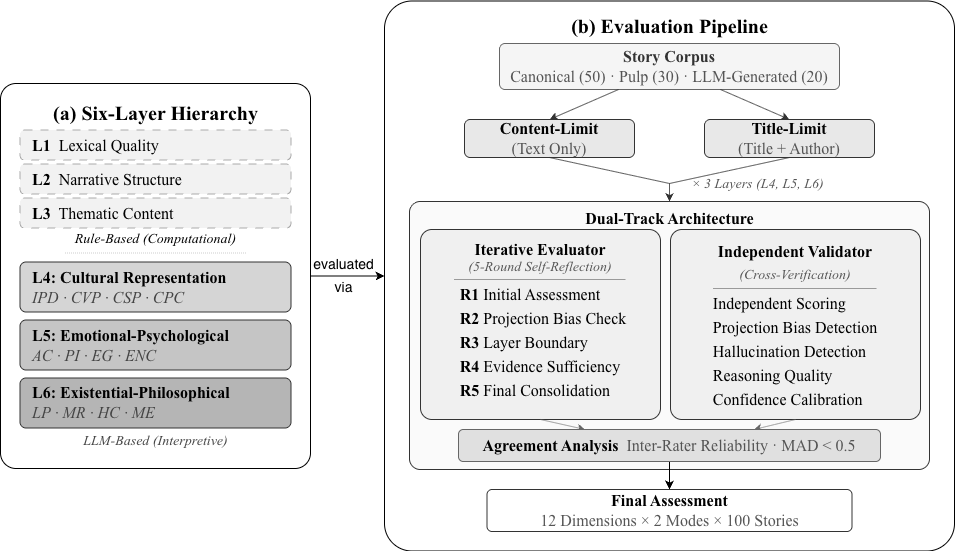

The diagram above was exported from draw.io. Its source (the exported page's mxGraphModel, read from the mxfile embedded in the PNG):
<mxGraphModel dx="970" dy="571" grid="1" gridSize="10" guides="1" tooltips="1" connect="1" arrows="1" fold="1" page="1" pageScale="1" pageWidth="1100" pageHeight="580" math="0" shadow="0">
  <root>
    <mxCell id="0" />
    <mxCell id="1" parent="0" />
    <mxCell id="e7UuywptLZL1m92JtHOY-2" parent="1" style="rounded=1;whiteSpace=wrap;html=1;arcSize=5;" value="" vertex="1">
      <mxGeometry height="550" width="570" x="444" y="11.5" as="geometry" />
    </mxCell>
    <mxCell id="e7UuywptLZL1m92JtHOY-1" parent="1" style="rounded=1;whiteSpace=wrap;html=1;arcSize=5;" value="" vertex="1">
      <mxGeometry height="385" width="310" x="60" y="94" as="geometry" />
    </mxCell>
    <mxCell id="b_title" parent="1" style="text;html=1;align=center;verticalAlign=middle;fontSize=13;fontFamily=Times New Roman;strokeColor=none;fillColor=none;" value="&lt;b&gt;&lt;font style=&quot;font-size: 20px;&quot;&gt;(b) Evaluation Pipeline&lt;/font&gt;&lt;/b&gt;" vertex="1">
      <mxGeometry height="28" width="440" x="509" y="22" as="geometry" />
    </mxCell>
    <mxCell id="corpus" parent="1" style="rounded=1;whiteSpace=wrap;html=1;fillColor=#f5f5f5;strokeColor=#666666;arcSize=12;fontSize=16;fontFamily=Times New Roman;fontColor=#333333;" value="&lt;b&gt;Story Corpus&lt;/b&gt;&lt;br&gt;&lt;span style=&quot;color: rgb(85, 85, 85);&quot;&gt;Canonical (50) · Pulp (30) · LLM-Generated (20)&lt;/span&gt;" vertex="1">
      <mxGeometry height="46" width="340" x="559" y="54" as="geometry" />
    </mxCell>
    <mxCell id="arr_corpus_cl" edge="1" parent="1" source="corpus" style="endArrow=classic;html=1;strokeColor=#333333;strokeWidth=0.8;exitX=0.35;exitY=1;exitDx=0;exitDy=0;entryX=0.5;entryY=0;entryDx=0;entryDy=0;" target="mode_cl">
      <mxGeometry relative="1" as="geometry" />
    </mxCell>
    <mxCell id="arr_corpus_tl" edge="1" parent="1" source="corpus" style="endArrow=classic;html=1;strokeColor=#333333;strokeWidth=0.8;exitX=0.65;exitY=1;exitDx=0;exitDy=0;entryX=0.5;entryY=0;entryDx=0;entryDy=0;" target="mode_tl">
      <mxGeometry relative="1" as="geometry" />
    </mxCell>
    <mxCell id="mode_cl" parent="1" style="rounded=1;whiteSpace=wrap;html=1;fillColor=#e8e8e8;strokeColor=#333333;arcSize=15;fontSize=16;fontFamily=Times New Roman;" value="&lt;b&gt;Content-Limit&lt;/b&gt;&lt;br&gt;&lt;span style=&quot;color: rgb(85, 85, 85);&quot;&gt;(Text Only)&lt;/span&gt;" vertex="1">
      <mxGeometry height="38" width="170" x="524" y="130" as="geometry" />
    </mxCell>
    <mxCell id="mode_tl" parent="1" style="rounded=1;whiteSpace=wrap;html=1;fillColor=#e8e8e8;strokeColor=#333333;arcSize=15;fontSize=16;fontFamily=Times New Roman;" value="&lt;b&gt;Title-Limit&lt;/b&gt;&lt;br&gt;&lt;span style=&quot;color: rgb(85, 85, 85);&quot;&gt;(Title + Author)&lt;/span&gt;" vertex="1">
      <mxGeometry height="38" width="170" x="764" y="130" as="geometry" />
    </mxCell>
    <mxCell id="merge_left" edge="1" parent="1" style="endArrow=none;html=1;strokeColor=#333333;strokeWidth=0.8;">
      <mxGeometry relative="1" as="geometry">
        <mxPoint x="609" y="168" as="sourcePoint" />
        <mxPoint x="729" y="194" as="targetPoint" />
      </mxGeometry>
    </mxCell>
    <mxCell id="merge_right" edge="1" parent="1" style="endArrow=none;html=1;strokeColor=#333333;strokeWidth=0.8;">
      <mxGeometry relative="1" as="geometry">
        <mxPoint x="849" y="168" as="sourcePoint" />
        <mxPoint x="729" y="194" as="targetPoint" />
      </mxGeometry>
    </mxCell>
    <mxCell id="layers_label" parent="1" style="text;html=1;align=left;verticalAlign=middle;fontSize=14;fontFamily=Times New Roman;strokeColor=none;fillColor=none;" value="&lt;i style=&quot;color: rgb(85, 85, 85);&quot;&gt;× 3 Layers (L4, L5, L6)&lt;/i&gt;" vertex="1">
      <mxGeometry height="18" width="160" x="749" y="186" as="geometry" />
    </mxCell>
    <mxCell id="arr_to_dt" edge="1" parent="1" style="endArrow=classic;html=1;strokeColor=#333333;strokeWidth=0.8;entryX=0.5;entryY=0;entryDx=0;entryDy=0;" target="dt_container">
      <mxGeometry relative="1" as="geometry">
        <mxPoint x="729" y="194" as="sourcePoint" />
        <mxPoint x="729" y="214" as="targetPoint" />
      </mxGeometry>
    </mxCell>
    <mxCell id="qGwGIr-Ab8F52rlo1L5F-2" edge="1" parent="1" source="dt_container" style="edgeStyle=orthogonalEdgeStyle;rounded=0;orthogonalLoop=1;jettySize=auto;html=1;" target="final" value="">
      <mxGeometry relative="1" as="geometry" />
    </mxCell>
    <mxCell id="dt_container" parent="1" style="rounded=1;whiteSpace=wrap;html=1;fillColor=#fafafa;strokeColor=#333333;arcSize=4;fontSize=11;fontFamily=Times New Roman;verticalAlign=top;spacingTop=0;" value="" vertex="1">
      <mxGeometry height="268" width="520" x="469" y="212" as="geometry" />
    </mxCell>
    <mxCell id="dt_title" parent="1" style="text;html=1;align=center;verticalAlign=middle;fontSize=12;fontFamily=Times New Roman;strokeColor=none;fillColor=none;" value="&lt;b style=&quot;&quot;&gt;&lt;font style=&quot;font-size: 16px;&quot;&gt;Dual-Track Architecture&lt;/font&gt;&lt;/b&gt;" vertex="1">
      <mxGeometry height="22" width="280" x="589" y="218" as="geometry" />
    </mxCell>
    <mxCell id="iter_eval" parent="1" style="rounded=1;whiteSpace=wrap;html=1;fillColor=#f0f0f0;strokeColor=#333333;arcSize=6;fontSize=10;fontFamily=Times New Roman;verticalAlign=top;spacingTop=4;" value="&lt;font style=&quot;&quot;&gt;&lt;b style=&quot;font-size: 16px;&quot;&gt;Iterative Evaluator&lt;/b&gt;&lt;br&gt;&lt;i style=&quot;color: rgb(85, 85, 85);&quot;&gt;&lt;font style=&quot;font-size: 14px;&quot;&gt;(5-Round Self-Reflection)&lt;/font&gt;&lt;/i&gt;&lt;/font&gt;&lt;hr size=&quot;1&quot; style=&quot;margin:3px 0&quot;&gt;&lt;div style=&quot;text-align: left; padding-left: 6px; line-height: 1.5;&quot;&gt;&lt;font style=&quot;font-size: 16px;&quot;&gt;&lt;b style=&quot;&quot;&gt;R1&lt;/b&gt; Initial Assessment&lt;br&gt;&lt;b style=&quot;&quot;&gt;R2&lt;/b&gt; Projection Bias Check&lt;br&gt;&lt;b style=&quot;&quot;&gt;R3&lt;/b&gt; Layer Boundary&lt;br&gt;&lt;b style=&quot;&quot;&gt;R4&lt;/b&gt; Evidence Sufficiency&lt;br&gt;&lt;b style=&quot;&quot;&gt;R5&lt;/b&gt; Final Consolidation&lt;/font&gt;&lt;/div&gt;" vertex="1">
      <mxGeometry height="190" width="240" x="480" y="240" as="geometry" />
    </mxCell>
    <mxCell id="ind_valid" parent="1" style="rounded=1;whiteSpace=wrap;html=1;fillColor=#f0f0f0;strokeColor=#333333;arcSize=6;fontSize=10;fontFamily=Times New Roman;verticalAlign=top;spacingTop=4;" value="&lt;div style=&quot;line-height: 150%;&quot;&gt;&lt;font&gt;&lt;b style=&quot;font-size: 16px; line-height: 150%;&quot;&gt;Independent Validator&lt;/b&gt;&lt;br&gt;&lt;i style=&quot;color: rgb(85, 85, 85);&quot;&gt;&lt;font style=&quot;font-size: 14px; line-height: 150%;&quot;&gt;(Cross-Verification)&lt;/font&gt;&lt;/i&gt;&lt;/font&gt;&lt;hr size=&quot;1&quot; style=&quot;margin:3px 0&quot;&gt;&lt;div style=&quot;padding-left: 0px; padding-right: 0px;&quot;&gt;&lt;div style=&quot;text-align: left;&quot;&gt;&lt;span style=&quot;background-color: transparent; color: light-dark(rgb(0, 0, 0), rgb(255, 255, 255)); font-size: 16px; line-height: 150%;&quot;&gt;Independent Scoring&lt;/span&gt;&lt;/div&gt;&lt;span style=&quot;background-color: transparent; color: light-dark(rgb(0, 0, 0), rgb(255, 255, 255)); font-size: 16px; line-height: 150%;&quot;&gt;&lt;div style=&quot;text-align: left;&quot;&gt;&lt;span style=&quot;background-color: transparent; color: light-dark(rgb(0, 0, 0), rgb(255, 255, 255));&quot;&gt;Projection Bias Detection&lt;/span&gt;&lt;/div&gt;&lt;/span&gt;&lt;span style=&quot;background-color: transparent; color: light-dark(rgb(0, 0, 0), rgb(255, 255, 255)); font-size: 16px; line-height: 150%;&quot;&gt;&lt;div style=&quot;text-align: left;&quot;&gt;&lt;span style=&quot;background-color: transparent; color: light-dark(rgb(0, 0, 0), rgb(255, 255, 255));&quot;&gt;Hallucination Detection&lt;/span&gt;&lt;/div&gt;&lt;/span&gt;&lt;span style=&quot;background-color: transparent; color: light-dark(rgb(0, 0, 0), rgb(255, 255, 255)); font-size: 16px; line-height: 150%;&quot;&gt;&lt;div style=&quot;text-align: left;&quot;&gt;&lt;span style=&quot;background-color: transparent; color: light-dark(rgb(0, 0, 0), rgb(255, 255, 255));&quot;&gt;Reasoning Quality&lt;/span&gt;&lt;/div&gt;&lt;/span&gt;&lt;span style=&quot;background-color: transparent; color: light-dark(rgb(0, 0, 0), rgb(255, 255, 255)); font-size: 16px; line-height: 150%;&quot;&gt;&lt;div style=&quot;text-align: left;&quot;&gt;&lt;span style=&quot;background-color: transparent; color: light-dark(rgb(0, 0, 0), rgb(255, 255, 255));&quot;&gt;Confidence Calibration&lt;/span&gt;&lt;/div&gt;&lt;/span&gt;&lt;/div&gt;&lt;/div&gt;" vertex="1">
      <mxGeometry height="190" width="250" x="730" y="240" as="geometry" />
    </mxCell>
    <mxCell id="arr_ie_agree" edge="1" parent="1" source="iter_eval" style="endArrow=classic;html=1;strokeColor=#666666;strokeWidth=0.6;exitX=0.5;exitY=1;exitDx=0;exitDy=0;entryX=0.3;entryY=0;entryDx=0;entryDy=0;" target="agreement">
      <mxGeometry relative="1" as="geometry" />
    </mxCell>
    <mxCell id="arr_iv_agree" edge="1" parent="1" source="ind_valid" style="endArrow=classic;html=1;strokeColor=#666666;strokeWidth=0.6;exitX=0.5;exitY=1;exitDx=0;exitDy=0;entryX=0.7;entryY=0;entryDx=0;entryDy=0;" target="agreement">
      <mxGeometry relative="1" as="geometry" />
    </mxCell>
    <mxCell id="qGwGIr-Ab8F52rlo1L5F-1" edge="1" parent="1" source="agreement" style="edgeStyle=orthogonalEdgeStyle;rounded=0;orthogonalLoop=1;jettySize=auto;html=1;entryX=0.5;entryY=0;entryDx=0;entryDy=0;exitX=0.5;exitY=1;exitDx=0;exitDy=0;" target="final" value="">
      <mxGeometry relative="1" as="geometry" />
    </mxCell>
    <mxCell id="agreement" parent="1" style="rounded=1;whiteSpace=wrap;html=1;fillColor=#e0e0e0;strokeColor=#666666;arcSize=15;fontSize=16;fontFamily=Times New Roman;" value="&lt;b&gt;Agreement Analysis&lt;/b&gt;&amp;nbsp;&amp;nbsp;&lt;span style=&quot;color: rgb(85, 85, 85);&quot;&gt;Inter-Rater Reliability · MAD &amp;lt; 0.5&lt;/span&gt;" vertex="1">
      <mxGeometry height="32" width="422" x="518" y="440" as="geometry" />
    </mxCell>
    <mxCell id="final" parent="1" style="rounded=1;whiteSpace=wrap;html=1;fillColor=#ffffff;strokeColor=#333333;arcSize=12;fontSize=16;fontFamily=Times New Roman;" value="&lt;b&gt;Final Assessment&lt;/b&gt;&lt;br&gt;&lt;span style=&quot;color: rgb(85, 85, 85);&quot;&gt;12 Dimensions × 2 Modes × 100 Stories&lt;/span&gt;" vertex="1">
      <mxGeometry height="42" width="365" x="546.5" y="500" as="geometry" />
    </mxCell>
    <mxCell id="GPCOqWEqr9xVWOncaFlO-4" connectable="0" parent="1" style="group" value="" vertex="1">
      <mxGeometry height="370" width="290" x="70" y="108.5" as="geometry" />
    </mxCell>
    <mxCell id="a_title" parent="GPCOqWEqr9xVWOncaFlO-4" style="text;html=1;align=center;verticalAlign=middle;fontSize=13;fontFamily=Times New Roman;strokeColor=none;fillColor=none;" value="&lt;b&gt;&lt;font style=&quot;font-size: 20px;&quot;&gt;(a) Six-Layer Hierarchy&lt;/font&gt;&lt;/b&gt;" vertex="1">
      <mxGeometry height="28" width="271" x="9.5" as="geometry" />
    </mxCell>
    <mxCell id="rule_label" parent="GPCOqWEqr9xVWOncaFlO-4" style="text;html=1;align=center;verticalAlign=middle;fontSize=10;fontFamily=Times New Roman;strokeColor=none;fillColor=none;fontColor=default;" value="&lt;i style=&quot;&quot;&gt;&lt;font style=&quot;font-size: 14px;&quot;&gt;Rule-Based (Computational)&lt;/font&gt;&lt;/i&gt;" vertex="1">
      <mxGeometry height="18" width="271" x="9.5" y="132" as="geometry" />
    </mxCell>
    <mxCell id="llm_label" parent="GPCOqWEqr9xVWOncaFlO-4" style="text;html=1;align=center;verticalAlign=middle;fontSize=10;fontFamily=Times New Roman;strokeColor=none;fillColor=none;" value="&lt;i style=&quot;color: rgb(68, 68, 68);&quot;&gt;&lt;font style=&quot;font-size: 14px;&quot;&gt;LLM-Based (Interpretive)&lt;/font&gt;&lt;/i&gt;" vertex="1">
      <mxGeometry height="18" width="271" x="9.5" y="334" as="geometry" />
    </mxCell>
    <mxCell id="GPCOqWEqr9xVWOncaFlO-3" connectable="0" parent="GPCOqWEqr9xVWOncaFlO-4" style="group" value="" vertex="1">
      <mxGeometry height="298" width="271" x="9.5" y="32" as="geometry" />
    </mxCell>
    <mxCell id="L1" parent="GPCOqWEqr9xVWOncaFlO-3" style="rounded=1;whiteSpace=wrap;html=1;fillColor=#f2f2f2;strokeColor=#aaaaaa;dashed=1;dashPattern=8 8;arcSize=15;fontSize=16;align=left;spacingLeft=10;fontFamily=Times New Roman;fontColor=default;" value="&lt;b&gt;L1&lt;/b&gt;&amp;nbsp;&amp;nbsp;&lt;span&gt;Lexical Quality&lt;/span&gt;" vertex="1">
      <mxGeometry height="30" width="271" as="geometry" />
    </mxCell>
    <mxCell id="L2" parent="GPCOqWEqr9xVWOncaFlO-3" style="rounded=1;whiteSpace=wrap;html=1;fillColor=#f2f2f2;strokeColor=#aaaaaa;dashed=1;dashPattern=8 8;arcSize=15;fontSize=16;align=left;spacingLeft=10;fontFamily=Times New Roman;fontColor=default;" value="&lt;b&gt;L2&lt;/b&gt;&amp;nbsp;&amp;nbsp;&lt;span&gt;Narrative Structure&lt;/span&gt;" vertex="1">
      <mxGeometry height="30" width="271" y="34" as="geometry" />
    </mxCell>
    <mxCell id="L3" parent="GPCOqWEqr9xVWOncaFlO-3" style="rounded=1;whiteSpace=wrap;html=1;fillColor=#f2f2f2;strokeColor=#aaaaaa;dashed=1;dashPattern=8 8;arcSize=15;fontSize=16;align=left;spacingLeft=10;fontFamily=Times New Roman;fontColor=default;" value="&lt;b&gt;L3&lt;/b&gt;&amp;nbsp;&amp;nbsp;&lt;span&gt;Thematic Content&lt;/span&gt;" vertex="1">
      <mxGeometry height="30" width="271" y="68" as="geometry" />
    </mxCell>
    <mxCell id="GPCOqWEqr9xVWOncaFlO-2" connectable="0" parent="GPCOqWEqr9xVWOncaFlO-3" style="group;fontSize=16;" value="" vertex="1">
      <mxGeometry height="175" width="271" y="123" as="geometry" />
    </mxCell>
    <mxCell id="separator" edge="1" parent="GPCOqWEqr9xVWOncaFlO-2" style="endArrow=none;html=1;strokeColor=#999999;strokeWidth=0.5;dashed=1;dashPattern=2 2;">
      <mxGeometry relative="1" as="geometry">
        <mxPoint x="45.166666666666664" as="sourcePoint" />
        <mxPoint x="225.83333333333331" as="targetPoint" />
      </mxGeometry>
    </mxCell>
    <mxCell id="L4" parent="GPCOqWEqr9xVWOncaFlO-2" style="rounded=1;whiteSpace=wrap;html=1;fillColor=#d5d5d5;strokeColor=#333333;arcSize=12;fontSize=16;align=left;spacingLeft=10;verticalAlign=middle;fontFamily=Times New Roman;" value="&lt;b&gt;L4: Cultural Representation&lt;/b&gt;&lt;br&gt;&lt;i style=&quot;color: rgb(68, 68, 68);&quot;&gt;IPD · CVP · CSP · CPC&lt;/i&gt;" vertex="1">
      <mxGeometry height="50" width="271" y="9" as="geometry" />
    </mxCell>
    <mxCell id="L5" parent="GPCOqWEqr9xVWOncaFlO-2" style="rounded=1;whiteSpace=wrap;html=1;fillColor=#c5c5c5;strokeColor=#333333;arcSize=12;fontSize=16;align=left;spacingLeft=10;verticalAlign=middle;fontFamily=Times New Roman;" value="&lt;b&gt;L5: Emotional-Psychological&lt;/b&gt;&lt;br&gt;&lt;i style=&quot;color: rgb(68, 68, 68);&quot;&gt;AC · PI · EG · ENC&lt;/i&gt;" vertex="1">
      <mxGeometry height="50" width="271" y="67" as="geometry" />
    </mxCell>
    <mxCell id="L6" parent="GPCOqWEqr9xVWOncaFlO-2" style="rounded=1;whiteSpace=wrap;html=1;fillColor=#b5b5b5;strokeColor=#333333;arcSize=12;fontSize=16;align=left;spacingLeft=10;verticalAlign=middle;fontFamily=Times New Roman;" value="&lt;b&gt;L6: Existential-Philosophical&lt;/b&gt;&lt;br&gt;&lt;i style=&quot;color: rgb(68, 68, 68);&quot;&gt;LP · MR · HC · ME&lt;/i&gt;" vertex="1">
      <mxGeometry height="50" width="271" y="125" as="geometry" />
    </mxCell>
    <mxCell id="e7UuywptLZL1m92JtHOY-3" edge="1" parent="1" source="e7UuywptLZL1m92JtHOY-1" style="endArrow=classic;html=1;rounded=0;exitX=1;exitY=0.5;exitDx=0;exitDy=0;entryX=0;entryY=0.5;entryDx=0;entryDy=0;labelBackgroundColor=none;fontSize=14;" target="e7UuywptLZL1m92JtHOY-2" value="&lt;div style=&quot;line-height: 80%;&quot;&gt;&lt;br&gt;&lt;/div&gt;&lt;div style=&quot;line-height: 80%;&quot;&gt;evaluated&lt;div&gt;&lt;br&gt;&lt;/div&gt;&lt;div&gt;via&lt;/div&gt;&lt;/div&gt;">
      <mxGeometry height="50" relative="1" width="50" x="-0.1111" y="6" as="geometry">
        <mxPoint as="offset" />
        <mxPoint x="500" y="340" as="sourcePoint" />
        <mxPoint x="460" y="290" as="targetPoint" />
      </mxGeometry>
    </mxCell>
  </root>
</mxGraphModel>